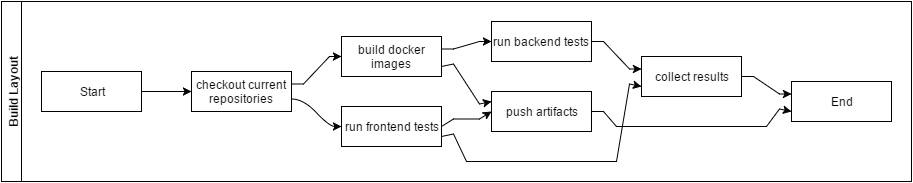

The diagram above was exported from draw.io. Its source (the exported page's mxGraphModel, read from the mxfile embedded in the PNG):
<mxGraphModel dx="1174" dy="1839" grid="1" gridSize="10" guides="1" tooltips="1" connect="1" arrows="1" fold="1" page="1" pageScale="1" pageWidth="826" pageHeight="1169" background="none" math="0">
  <root>
    <mxCell id="0" style=";html=1;" />
    <mxCell id="1" style=";html=1;" parent="0" />
    <mxCell id="3f9d2fe13793d882-89" value="Build Layout" style="swimlane;html=1;startSize=20;horizontal=0;childLayout=flowLayout;flowOrientation=west;resizable=0;interRankCellSpacing=50;" vertex="1" parent="1">
      <mxGeometry x="60" y="-610" width="910" height="180" as="geometry" />
    </mxCell>
    <mxCell id="3f9d2fe13793d882-90" value="Start" style="whiteSpace=wrap;html=1;" vertex="1" parent="3f9d2fe13793d882-89">
      <mxGeometry x="40" y="70" width="100" height="40" as="geometry" />
    </mxCell>
    <mxCell id="3f9d2fe13793d882-91" value="checkout current repositories" style="whiteSpace=wrap;html=1;" vertex="1" parent="3f9d2fe13793d882-89">
      <mxGeometry x="190" y="70" width="100" height="40" as="geometry" />
    </mxCell>
    <mxCell id="74dd0aaed0855675-26" style="edgeStyle=orthogonalEdgeStyle;rounded=0;html=1;exitX=1;exitY=0.75;entryX=1;entryY=0.75;jettySize=auto;orthogonalLoop=1;noEdgeStyle=1;orthogonal=1;" edge="1" parent="3f9d2fe13793d882-89" source="3f9d2fe13793d882-105" target="37af4d6bd9e22f34-8">
      <mxGeometry relative="1" as="geometry">
        <Array as="points">
          <mxPoint x="452" y="62.5" />
          <mxPoint x="478" y="102.5" />
        </Array>
      </mxGeometry>
    </mxCell>
    <mxCell id="3f9d2fe13793d882-105" value="build docker images" style="whiteSpace=wrap;html=1;" vertex="1" parent="3f9d2fe13793d882-89">
      <mxGeometry x="340" y="35" width="100" height="40" as="geometry" />
    </mxCell>
    <mxCell id="3f9d2fe13793d882-92" value="" style="html=1;curved=1;noEdgeStyle=1;orthogonal=1;" edge="1" parent="3f9d2fe13793d882-89" source="3f9d2fe13793d882-90" target="3f9d2fe13793d882-91">
      <mxGeometry relative="1" as="geometry">
        <Array as="points">
          <mxPoint x="152" y="90" />
          <mxPoint x="178" y="90" />
        </Array>
      </mxGeometry>
    </mxCell>
    <mxCell id="3f9d2fe13793d882-109" value="run backend tests" style="whiteSpace=wrap;html=1;direction=east;" vertex="1" parent="3f9d2fe13793d882-89">
      <mxGeometry x="490" y="20" width="100" height="40" as="geometry" />
    </mxCell>
    <mxCell id="37af4d6bd9e22f34-8" value="push artifacts" style="whiteSpace=wrap;html=1;direction=west;" vertex="1" parent="3f9d2fe13793d882-89">
      <mxGeometry x="490" y="90" width="100" height="40" as="geometry" />
    </mxCell>
    <mxCell id="3f9d2fe13793d882-113" value="collect results" style="whiteSpace=wrap;html=1;" vertex="1" parent="3f9d2fe13793d882-89">
      <mxGeometry x="640" y="55" width="100" height="40" as="geometry" />
    </mxCell>
    <mxCell id="37af4d6bd9e22f34-1" value="End" style="whiteSpace=wrap;html=1;" vertex="1" parent="3f9d2fe13793d882-89">
      <mxGeometry x="790" y="80" width="100" height="40" as="geometry" />
    </mxCell>
    <mxCell id="3f9d2fe13793d882-106" value="" style="edgeStyle=orthogonalEdgeStyle;rounded=0;html=1;jettySize=auto;orthogonalLoop=1;noEdgeStyle=1;orthogonal=1;" edge="1" parent="3f9d2fe13793d882-89" source="3f9d2fe13793d882-91" target="3f9d2fe13793d882-105">
      <mxGeometry relative="1" as="geometry">
        <Array as="points">
          <mxPoint x="302" y="82.5" />
          <mxPoint x="328" y="55" />
        </Array>
      </mxGeometry>
    </mxCell>
    <mxCell id="3f9d2fe13793d882-110" value="" style="edgeStyle=orthogonalEdgeStyle;rounded=0;html=1;jettySize=auto;orthogonalLoop=1;noEdgeStyle=1;orthogonal=1;" edge="1" parent="3f9d2fe13793d882-89" source="3f9d2fe13793d882-105" target="3f9d2fe13793d882-109">
      <mxGeometry relative="1" as="geometry">
        <Array as="points">
          <mxPoint x="452" y="47.5" />
          <mxPoint x="478" y="40" />
        </Array>
      </mxGeometry>
    </mxCell>
    <mxCell id="3f9d2fe13793d882-114" value="" style="edgeStyle=orthogonalEdgeStyle;rounded=0;html=1;jettySize=auto;orthogonalLoop=1;noEdgeStyle=1;orthogonal=1;" edge="1" parent="3f9d2fe13793d882-89" source="3f9d2fe13793d882-109" target="3f9d2fe13793d882-113">
      <mxGeometry relative="1" as="geometry">
        <Array as="points">
          <mxPoint x="602" y="40" />
          <mxPoint x="628" y="67.5" />
        </Array>
      </mxGeometry>
    </mxCell>
    <mxCell id="37af4d6bd9e22f34-2" value="" style="edgeStyle=orthogonalEdgeStyle;rounded=0;html=1;jettySize=auto;orthogonalLoop=1;noEdgeStyle=1;orthogonal=1;" edge="1" parent="3f9d2fe13793d882-89" source="3f9d2fe13793d882-113" target="37af4d6bd9e22f34-1">
      <mxGeometry relative="1" as="geometry">
        <Array as="points">
          <mxPoint x="752" y="75" />
          <mxPoint x="778" y="92.5" />
        </Array>
      </mxGeometry>
    </mxCell>
    <mxCell id="37af4d6bd9e22f34-13" style="edgeStyle=orthogonalEdgeStyle;rounded=0;html=1;exitX=0;exitY=0.5;entryX=0;entryY=0.75;jettySize=auto;orthogonalLoop=1;noEdgeStyle=1;orthogonal=1;" edge="1" parent="3f9d2fe13793d882-89" source="37af4d6bd9e22f34-8" target="37af4d6bd9e22f34-1">
      <mxGeometry relative="1" as="geometry">
        <Array as="points">
          <mxPoint x="602" y="110" />
          <mxPoint x="615" y="125" />
          <mxPoint x="765" y="125" />
          <mxPoint x="778" y="107.5" />
        </Array>
      </mxGeometry>
    </mxCell>
    <mxCell id="74dd0aaed0855675-17" style="edgeStyle=orthogonalEdgeStyle;rounded=0;html=1;exitX=1;exitY=0.5;entryX=1;entryY=0.5;jettySize=auto;orthogonalLoop=1;noEdgeStyle=1;orthogonal=1;" edge="1" parent="3f9d2fe13793d882-89" source="3f9d2fe13793d882-95" target="37af4d6bd9e22f34-8">
      <mxGeometry relative="1" as="geometry">
        <Array as="points">
          <mxPoint x="452" y="117.5" />
          <mxPoint x="478" y="117.5" />
        </Array>
      </mxGeometry>
    </mxCell>
    <mxCell id="74dd0aaed0855675-28" style="edgeStyle=orthogonalEdgeStyle;rounded=0;html=1;exitX=1;exitY=0.75;entryX=0;entryY=0.75;jettySize=auto;orthogonalLoop=1;noEdgeStyle=1;orthogonal=1;" edge="1" parent="3f9d2fe13793d882-89" source="3f9d2fe13793d882-95" target="3f9d2fe13793d882-113">
      <mxGeometry relative="1" as="geometry">
        <Array as="points">
          <mxPoint x="452" y="132.5" />
          <mxPoint x="465" y="160" />
          <mxPoint x="615" y="160" />
          <mxPoint x="628" y="82.5" />
        </Array>
      </mxGeometry>
    </mxCell>
    <mxCell id="3f9d2fe13793d882-95" value="run frontend tests" style="whiteSpace=wrap;html=1;" vertex="1" parent="3f9d2fe13793d882-89">
      <mxGeometry x="340" y="105" width="100" height="40" as="geometry" />
    </mxCell>
    <mxCell id="3f9d2fe13793d882-96" value="" style="html=1;curved=1;noEdgeStyle=1;orthogonal=1;" edge="1" parent="3f9d2fe13793d882-89" source="3f9d2fe13793d882-91" target="3f9d2fe13793d882-95">
      <mxGeometry relative="1" as="geometry">
        <Array as="points">
          <mxPoint x="302" y="97.5" />
          <mxPoint x="328" y="125" />
        </Array>
      </mxGeometry>
    </mxCell>
  </root>
</mxGraphModel>